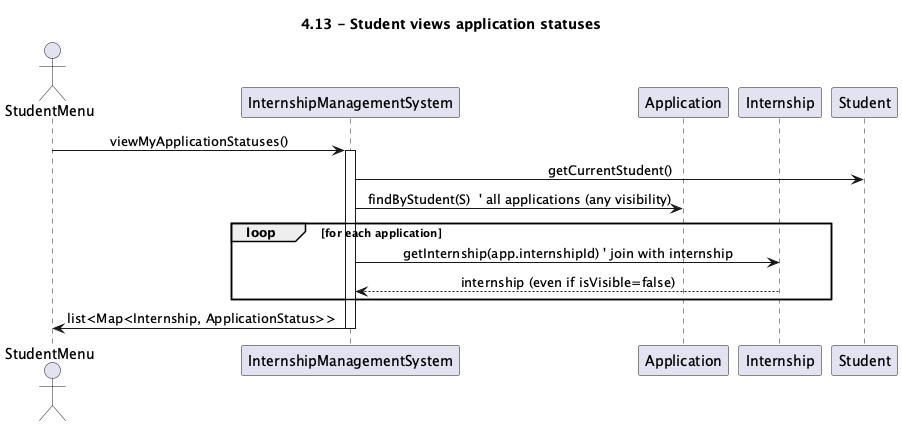

The diagram above was rendered by PlantUML. Its source (embedded in the PNG):
@startuml
title 4.13 - Student views application statuses

skinparam sequenceMessageAlign center
skinparam lifelineStrategy same

actor StudentMenu as B
participant "InternshipManagementSystem" as C
participant Application as A
participant Internship as I
participant Student as S

B -> C : viewMyApplicationStatuses()
activate C
C -> S : getCurrentStudent()
C -> A : findByStudent(S)  ' all applications (any visibility)
loop for each application
  C -> I : getInternship(app.internshipId) ' join with internship
  C <-- I : internship (even if isVisible=false)
end
C -> B : list<Map<Internship, ApplicationStatus>>

deactivate C
@enduml